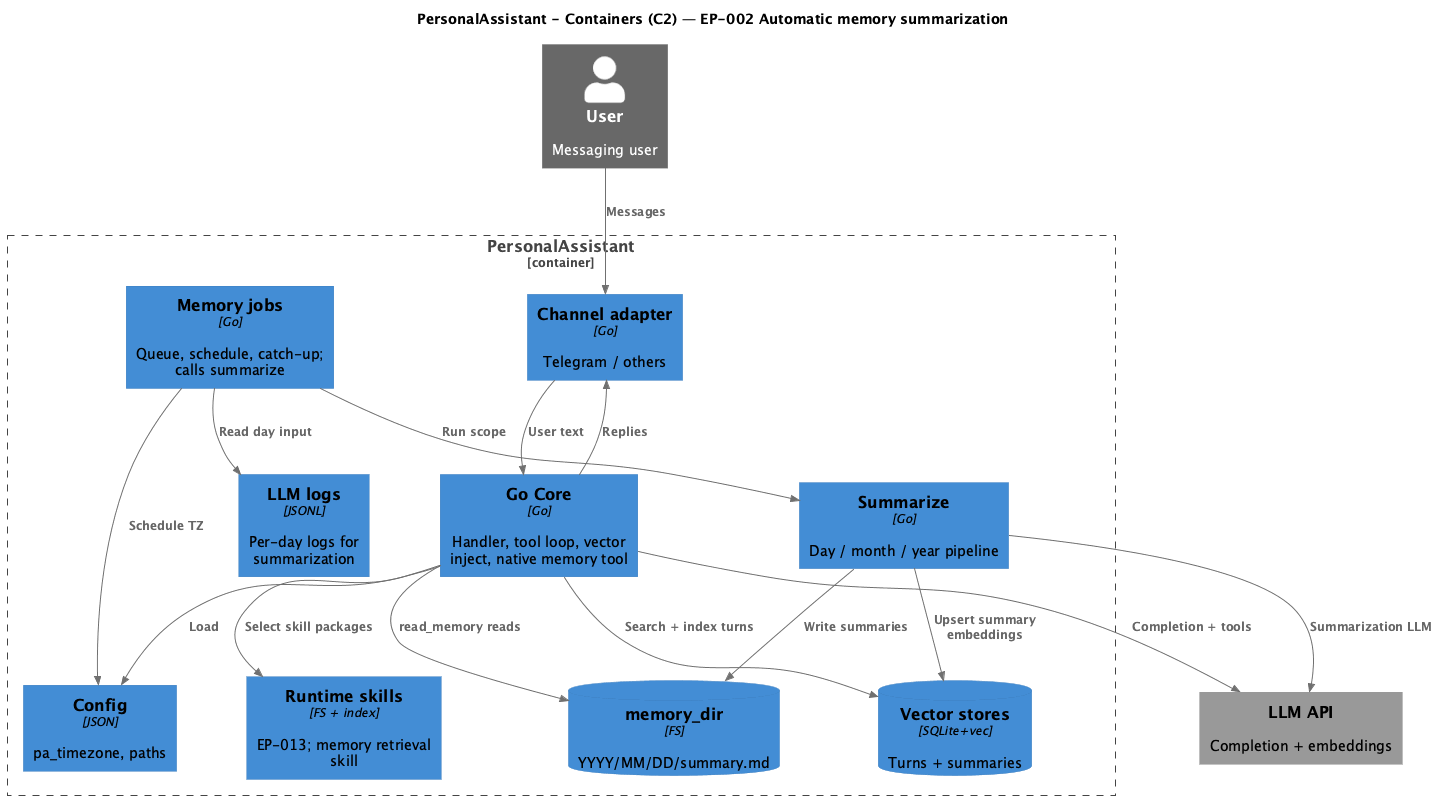

The diagram above was rendered by PlantUML. Its source (embedded in the PNG):
@startuml c4-container

!include https://raw.githubusercontent.com/plantuml-stdlib/C4-PlantUML/master/C4_Container.puml

SetDefaultLegendEntries("")
UpdateElementStyle(person, $fontColor="black", $bgColor="#08427B", $borderColor="#073B6F")
UpdateElementStyle(container, $fontColor="black", $bgColor="#438DD5", $borderColor="#3C7FC0")
UpdateElementStyle(database, $fontColor="black", $bgColor="#438DD5", $borderColor="#3C7FC0")
UpdateElementStyle(external_system, $fontColor="black", $bgColor="#999999", $borderColor="#8A8A8A")

LAYOUT_TOP_DOWN()
HIDE_STEREOTYPE()
skinparam nodesep 70
skinparam ranksep 70
skinparam ArrowColor #707070

title PersonalAssistant - Containers (C2) — EP-002 Automatic memory summarization

Person_Ext(user, "User", "Messaging user")
System_Ext(llm_ext, "LLM API", "Completion + embeddings")

Container_Boundary(pa, "PersonalAssistant") {
    Container(tg, "Channel adapter", "Go", "Telegram / others")
    Container(core, "Go Core", "Go", "Handler, tool loop, vector inject, native memory tool")
    Container(memjob, "Memory jobs", "Go", "Queue, schedule, catch-up; calls summarize")
    Container(summ, "Summarize", "Go", "Day / month / year pipeline")
    Container(skills, "Runtime skills", "FS + index", "EP-013; memory retrieval skill")
    ContainerDb(memfs, "memory_dir", "FS", "YYYY/MM/DD/summary.md")
    ContainerDb(vec, "Vector stores", "SQLite+vec", "Turns + summaries")
    Container(logs, "LLM logs", "JSONL", "Per-day logs for summarization")
    Container(cfg, "Config", "JSON", "pa_timezone, paths")
}

Rel(user, tg, "Messages")
Rel(tg, core, "User text")
Rel(core, tg, "Replies")
Rel(core, cfg, "Load")
Rel(core, vec, "Search + index turns")
Rel(core, skills, "Select skill packages")
Rel(core, llm_ext, "Completion + tools")
Rel(core, memfs, "read_memory reads")
Rel(memjob, cfg, "Schedule TZ")
Rel(memjob, summ, "Run scope")
Rel(memjob, logs, "Read day input")
Rel(summ, memfs, "Write summaries")
Rel(summ, vec, "Upsert summary embeddings")
Rel(summ, llm_ext, "Summarization LLM")

@enduml